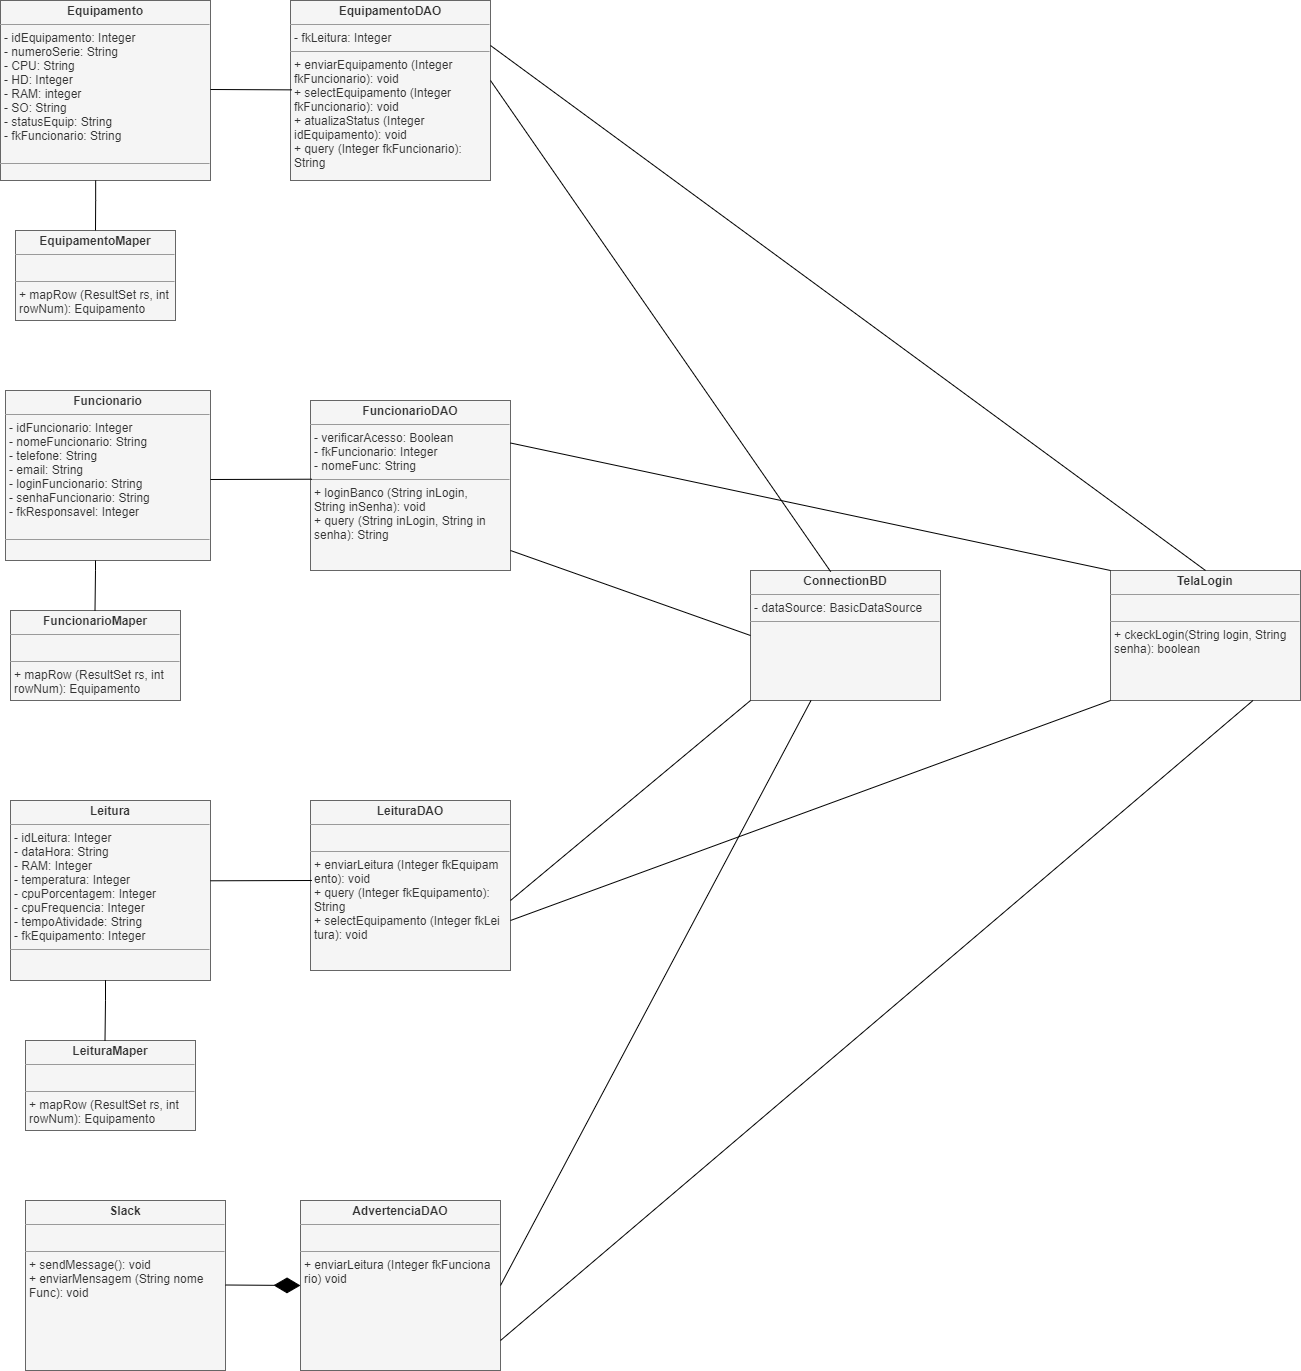

The diagram above was exported from draw.io. Its source (the exported page's mxGraphModel, read from the mxfile embedded in the PNG):
<mxGraphModel dx="741" dy="469" grid="1" gridSize="10" guides="1" tooltips="1" connect="1" arrows="1" fold="1" page="1" pageScale="1" pageWidth="850" pageHeight="1100" math="0" shadow="0">
  <root>
    <mxCell id="0" />
    <mxCell id="1" parent="0" />
    <mxCell id="lYVe0Glomx0xZ60bQW3e-1" value="&lt;p style=&quot;margin: 0px ; margin-top: 4px ; text-align: center&quot;&gt;&lt;b&gt;Equipamento&lt;/b&gt;&lt;/p&gt;&lt;hr size=&quot;1&quot;&gt;&lt;p style=&quot;margin: 0px ; margin-left: 4px&quot;&gt;- idEquipamento: Integer&lt;/p&gt;&lt;p style=&quot;margin: 0px ; margin-left: 4px&quot;&gt;- numeroSerie: String&lt;/p&gt;&lt;p style=&quot;margin: 0px ; margin-left: 4px&quot;&gt;- CPU: String&lt;/p&gt;&lt;p style=&quot;margin: 0px ; margin-left: 4px&quot;&gt;- HD: Integer&lt;/p&gt;&lt;p style=&quot;margin: 0px ; margin-left: 4px&quot;&gt;- RAM: integer&lt;/p&gt;&lt;p style=&quot;margin: 0px ; margin-left: 4px&quot;&gt;- SO: String&lt;/p&gt;&lt;p style=&quot;margin: 0px ; margin-left: 4px&quot;&gt;- statusEquip: String&lt;/p&gt;&lt;p style=&quot;margin: 0px ; margin-left: 4px&quot;&gt;- fkFuncionario: String&lt;/p&gt;&lt;p style=&quot;margin: 0px ; margin-left: 4px&quot;&gt;&lt;br&gt;&lt;/p&gt;&lt;hr size=&quot;1&quot;&gt;&lt;p style=&quot;margin: 0px ; margin-left: 4px&quot;&gt;&lt;br&gt;&lt;/p&gt;" style="verticalAlign=top;align=left;overflow=fill;fontSize=12;fontFamily=Helvetica;html=1;fillColor=#f5f5f5;strokeColor=#666666;fontColor=#333333;" parent="1" vertex="1">
      <mxGeometry x="70" y="40" width="210" height="180" as="geometry" />
    </mxCell>
    <mxCell id="lYVe0Glomx0xZ60bQW3e-2" value="&lt;p style=&quot;margin: 0px ; margin-top: 4px ; text-align: center&quot;&gt;&lt;b&gt;EquipamentoMaper&lt;/b&gt;&lt;/p&gt;&lt;hr size=&quot;1&quot;&gt;&lt;p style=&quot;margin: 0px ; margin-left: 4px&quot;&gt;&lt;br&gt;&lt;/p&gt;&lt;hr size=&quot;1&quot;&gt;&lt;p style=&quot;margin: 0px ; margin-left: 4px&quot;&gt;+ mapRow (ResultSet rs, int&amp;nbsp;&lt;/p&gt;&lt;p style=&quot;margin: 0px ; margin-left: 4px&quot;&gt;rowNum): Equipamento&lt;/p&gt;" style="verticalAlign=top;align=left;overflow=fill;fontSize=12;fontFamily=Helvetica;html=1;fillColor=#f5f5f5;fontColor=#333333;strokeColor=#666666;" parent="1" vertex="1">
      <mxGeometry x="85" y="270" width="160" height="90" as="geometry" />
    </mxCell>
    <mxCell id="lYVe0Glomx0xZ60bQW3e-3" value="&lt;p style=&quot;margin: 0px ; margin-top: 4px ; text-align: center&quot;&gt;&lt;b&gt;EquipamentoDAO&lt;/b&gt;&lt;/p&gt;&lt;hr size=&quot;1&quot;&gt;&lt;p style=&quot;margin: 0px ; margin-left: 4px&quot;&gt;- fkLeitura: Integer&lt;/p&gt;&lt;hr size=&quot;1&quot;&gt;&lt;p style=&quot;margin: 0px ; margin-left: 4px&quot;&gt;+ enviarEquipamento (Integer&amp;nbsp;&lt;/p&gt;&lt;p style=&quot;margin: 0px ; margin-left: 4px&quot;&gt;fkFuncionario): void&lt;/p&gt;&lt;p style=&quot;margin: 0px ; margin-left: 4px&quot;&gt;+ selectEquipamento (Integer&lt;/p&gt;&lt;p style=&quot;margin: 0px ; margin-left: 4px&quot;&gt;fkFuncionario): void&lt;/p&gt;&lt;p style=&quot;margin: 0px ; margin-left: 4px&quot;&gt;+ atualizaStatus (Integer&amp;nbsp;&lt;/p&gt;&lt;p style=&quot;margin: 0px ; margin-left: 4px&quot;&gt;idEquipamento): void&lt;/p&gt;&lt;p style=&quot;margin: 0px ; margin-left: 4px&quot;&gt;+ query (Integer fkFuncionario):&lt;/p&gt;&lt;p style=&quot;margin: 0px ; margin-left: 4px&quot;&gt;String&lt;/p&gt;&lt;p style=&quot;margin: 0px ; margin-left: 4px&quot;&gt;&lt;br&gt;&lt;/p&gt;" style="verticalAlign=top;align=left;overflow=fill;fontSize=12;fontFamily=Helvetica;html=1;fillColor=#f5f5f5;fontColor=#333333;strokeColor=#666666;" parent="1" vertex="1">
      <mxGeometry x="360" y="40" width="200" height="180" as="geometry" />
    </mxCell>
    <mxCell id="lYVe0Glomx0xZ60bQW3e-15" value="&lt;p style=&quot;margin: 0px ; margin-top: 4px ; text-align: center&quot;&gt;&lt;b&gt;Funcionario&lt;/b&gt;&lt;/p&gt;&lt;hr size=&quot;1&quot;&gt;&lt;p style=&quot;margin: 0px ; margin-left: 4px&quot;&gt;- idFuncionario: Integer&lt;/p&gt;&lt;p style=&quot;margin: 0px ; margin-left: 4px&quot;&gt;- nomeFuncionario: String&lt;/p&gt;&lt;p style=&quot;margin: 0px ; margin-left: 4px&quot;&gt;- telefone: String&amp;nbsp;&lt;/p&gt;&lt;p style=&quot;margin: 0px ; margin-left: 4px&quot;&gt;- email: String&lt;/p&gt;&lt;p style=&quot;margin: 0px ; margin-left: 4px&quot;&gt;-&amp;nbsp;&lt;span&gt;loginFuncionario: String&lt;/span&gt;&lt;/p&gt;&lt;p style=&quot;margin: 0px ; margin-left: 4px&quot;&gt;&lt;span&gt;- senhaFuncionario: String&lt;/span&gt;&lt;/p&gt;&lt;p style=&quot;margin: 0px ; margin-left: 4px&quot;&gt;&lt;span&gt;- fkResponsavel: Integer&lt;/span&gt;&lt;/p&gt;&lt;p style=&quot;margin: 0px ; margin-left: 4px&quot;&gt;&lt;br&gt;&lt;/p&gt;&lt;hr size=&quot;1&quot;&gt;&lt;p style=&quot;margin: 0px ; margin-left: 4px&quot;&gt;&lt;br&gt;&lt;/p&gt;" style="verticalAlign=top;align=left;overflow=fill;fontSize=12;fontFamily=Helvetica;html=1;fillColor=#f5f5f5;fontColor=#333333;strokeColor=#666666;" parent="1" vertex="1">
      <mxGeometry x="75" y="430" width="205" height="170" as="geometry" />
    </mxCell>
    <mxCell id="lYVe0Glomx0xZ60bQW3e-16" value="&lt;p style=&quot;margin: 0px ; margin-top: 4px ; text-align: center&quot;&gt;&lt;b&gt;FuncionarioMaper&lt;/b&gt;&lt;/p&gt;&lt;hr size=&quot;1&quot;&gt;&lt;p style=&quot;margin: 0px ; margin-left: 4px&quot;&gt;&lt;br&gt;&lt;/p&gt;&lt;hr size=&quot;1&quot;&gt;&lt;p style=&quot;margin: 0px ; margin-left: 4px&quot;&gt;+ mapRow (ResultSet rs, int&amp;nbsp;&lt;/p&gt;&lt;p style=&quot;margin: 0px ; margin-left: 4px&quot;&gt;rowNum): Equipamento&lt;/p&gt;" style="verticalAlign=top;align=left;overflow=fill;fontSize=12;fontFamily=Helvetica;html=1;fillColor=#f5f5f5;fontColor=#333333;strokeColor=#666666;" parent="1" vertex="1">
      <mxGeometry x="80" y="650" width="170" height="90" as="geometry" />
    </mxCell>
    <mxCell id="lYVe0Glomx0xZ60bQW3e-18" value="&lt;p style=&quot;margin: 0px ; margin-top: 4px ; text-align: center&quot;&gt;&lt;b&gt;FuncionarioDAO&lt;/b&gt;&lt;/p&gt;&lt;hr size=&quot;1&quot;&gt;&lt;p style=&quot;margin: 0px ; margin-left: 4px&quot;&gt;- verificarAcesso: Boolean&lt;/p&gt;&lt;p style=&quot;margin: 0px ; margin-left: 4px&quot;&gt;- fkFuncionario: Integer&lt;/p&gt;&lt;p style=&quot;margin: 0px ; margin-left: 4px&quot;&gt;- nomeFunc: String&lt;/p&gt;&lt;hr size=&quot;1&quot;&gt;&lt;p style=&quot;margin: 0px ; margin-left: 4px&quot;&gt;&lt;span&gt;+ loginBanco (String inLogin,&lt;/span&gt;&lt;br&gt;&lt;/p&gt;&lt;p style=&quot;margin: 0px ; margin-left: 4px&quot;&gt;String inSenha): void&lt;/p&gt;&lt;p style=&quot;margin: 0px 0px 0px 4px&quot;&gt;+ query (String inLogin, String in&lt;/p&gt;&lt;p style=&quot;margin: 0px 0px 0px 4px&quot;&gt;senha):&amp;nbsp;&lt;span&gt;String&lt;/span&gt;&lt;/p&gt;&lt;p style=&quot;margin: 0px ; margin-left: 4px&quot;&gt;&lt;br&gt;&lt;/p&gt;" style="verticalAlign=top;align=left;overflow=fill;fontSize=12;fontFamily=Helvetica;html=1;fillColor=#f5f5f5;fontColor=#333333;strokeColor=#666666;" parent="1" vertex="1">
      <mxGeometry x="380" y="440" width="200" height="170" as="geometry" />
    </mxCell>
    <mxCell id="z0jNbYJLMOjowRO6qVLl-1" value="" style="endArrow=none;html=1;rounded=0;entryX=0.007;entryY=0.463;entryDx=0;entryDy=0;entryPerimeter=0;" parent="1" target="lYVe0Glomx0xZ60bQW3e-18" edge="1">
      <mxGeometry width="50" height="50" relative="1" as="geometry">
        <mxPoint x="280" y="519" as="sourcePoint" />
        <mxPoint x="370" y="650" as="targetPoint" />
        <Array as="points" />
      </mxGeometry>
    </mxCell>
    <mxCell id="z0jNbYJLMOjowRO6qVLl-4" value="" style="endArrow=none;html=1;rounded=0;entryX=0.007;entryY=0.463;entryDx=0;entryDy=0;entryPerimeter=0;" parent="1" edge="1">
      <mxGeometry width="50" height="50" relative="1" as="geometry">
        <mxPoint x="280" y="129" as="sourcePoint" />
        <mxPoint x="361.4000000000001" y="129.36" as="targetPoint" />
      </mxGeometry>
    </mxCell>
    <mxCell id="z0jNbYJLMOjowRO6qVLl-7" value="&lt;p style=&quot;margin: 0px ; margin-top: 4px ; text-align: center&quot;&gt;&lt;b&gt;Leitura&lt;/b&gt;&lt;/p&gt;&lt;hr size=&quot;1&quot;&gt;&lt;p style=&quot;margin: 0px ; margin-left: 4px&quot;&gt;- idLeitura: Integer&lt;/p&gt;&lt;p style=&quot;margin: 0px ; margin-left: 4px&quot;&gt;- dataHora: String&lt;/p&gt;&lt;p style=&quot;margin: 0px ; margin-left: 4px&quot;&gt;- RAM: Integer&amp;nbsp;&lt;/p&gt;&lt;p style=&quot;margin: 0px ; margin-left: 4px&quot;&gt;- temperatura: Integer&lt;/p&gt;&lt;p style=&quot;margin: 0px ; margin-left: 4px&quot;&gt;-&amp;nbsp;&lt;span&gt;cpuPorcentagem: Integer&amp;nbsp;&lt;/span&gt;&lt;/p&gt;&lt;p style=&quot;margin: 0px ; margin-left: 4px&quot;&gt;&lt;span&gt;- cpuFrequencia: Integer&lt;/span&gt;&lt;/p&gt;&lt;p style=&quot;margin: 0px ; margin-left: 4px&quot;&gt;&lt;span&gt;- tempoAtividade: String&lt;/span&gt;&lt;/p&gt;&lt;p style=&quot;margin: 0px ; margin-left: 4px&quot;&gt;- fkEquipamento: Integer&lt;/p&gt;&lt;hr size=&quot;1&quot;&gt;&lt;p style=&quot;margin: 0px ; margin-left: 4px&quot;&gt;&lt;br&gt;&lt;/p&gt;" style="verticalAlign=top;align=left;overflow=fill;fontSize=12;fontFamily=Helvetica;html=1;fillColor=#f5f5f5;fontColor=#333333;strokeColor=#666666;" parent="1" vertex="1">
      <mxGeometry x="80" y="840" width="200" height="180" as="geometry" />
    </mxCell>
    <mxCell id="z0jNbYJLMOjowRO6qVLl-8" value="&lt;p style=&quot;margin: 0px ; margin-top: 4px ; text-align: center&quot;&gt;&lt;b&gt;LeituraMaper&lt;/b&gt;&lt;/p&gt;&lt;hr size=&quot;1&quot;&gt;&lt;p style=&quot;margin: 0px ; margin-left: 4px&quot;&gt;&lt;br&gt;&lt;/p&gt;&lt;hr size=&quot;1&quot;&gt;&lt;p style=&quot;margin: 0px ; margin-left: 4px&quot;&gt;+ mapRow (ResultSet rs, int&amp;nbsp;&lt;/p&gt;&lt;p style=&quot;margin: 0px ; margin-left: 4px&quot;&gt;rowNum): Equipamento&lt;/p&gt;" style="verticalAlign=top;align=left;overflow=fill;fontSize=12;fontFamily=Helvetica;html=1;fillColor=#f5f5f5;fontColor=#333333;strokeColor=#666666;" parent="1" vertex="1">
      <mxGeometry x="95" y="1080" width="170" height="90" as="geometry" />
    </mxCell>
    <mxCell id="z0jNbYJLMOjowRO6qVLl-10" value="&lt;p style=&quot;margin: 0px ; margin-top: 4px ; text-align: center&quot;&gt;&lt;b&gt;LeituraDAO&lt;/b&gt;&lt;/p&gt;&lt;hr size=&quot;1&quot;&gt;&lt;p style=&quot;margin: 0px ; margin-left: 4px&quot;&gt;&lt;br&gt;&lt;/p&gt;&lt;hr size=&quot;1&quot;&gt;&lt;p style=&quot;margin: 0px ; margin-left: 4px&quot;&gt;&lt;span&gt;+ enviarLeitura (Integer fkEquipam&lt;/span&gt;&lt;/p&gt;&lt;p style=&quot;margin: 0px ; margin-left: 4px&quot;&gt;&lt;span&gt;ento&lt;/span&gt;&lt;span&gt;): void&lt;/span&gt;&lt;/p&gt;&lt;p style=&quot;margin: 0px 0px 0px 4px&quot;&gt;+ query (Integer fkEquipamento):&lt;/p&gt;&lt;p style=&quot;margin: 0px 0px 0px 4px&quot;&gt;String&lt;/p&gt;&lt;p style=&quot;margin: 0px 0px 0px 4px&quot;&gt;+ selectEquipamento (Integer fkLei&lt;/p&gt;&lt;p style=&quot;margin: 0px 0px 0px 4px&quot;&gt;tura): void&lt;/p&gt;&lt;p style=&quot;margin: 0px ; margin-left: 4px&quot;&gt;&lt;br&gt;&lt;/p&gt;" style="verticalAlign=top;align=left;overflow=fill;fontSize=12;fontFamily=Helvetica;html=1;fillColor=#f5f5f5;fontColor=#333333;strokeColor=#666666;" parent="1" vertex="1">
      <mxGeometry x="380" y="840" width="200" height="170" as="geometry" />
    </mxCell>
    <mxCell id="z0jNbYJLMOjowRO6qVLl-11" value="" style="endArrow=none;html=1;rounded=0;entryX=0.007;entryY=0.463;entryDx=0;entryDy=0;entryPerimeter=0;" parent="1" edge="1">
      <mxGeometry width="50" height="50" relative="1" as="geometry">
        <mxPoint x="280" y="920.29" as="sourcePoint" />
        <mxPoint x="381.4" y="920" as="targetPoint" />
        <Array as="points" />
      </mxGeometry>
    </mxCell>
    <mxCell id="z0jNbYJLMOjowRO6qVLl-12" value="&lt;p style=&quot;margin: 0px ; margin-top: 4px ; text-align: center&quot;&gt;&lt;b&gt;AdvertenciaDAO&lt;/b&gt;&lt;/p&gt;&lt;hr size=&quot;1&quot;&gt;&lt;p style=&quot;margin: 0px ; margin-left: 4px&quot;&gt;&lt;br&gt;&lt;/p&gt;&lt;hr size=&quot;1&quot;&gt;&lt;p style=&quot;margin: 0px ; margin-left: 4px&quot;&gt;&lt;span&gt;+ enviarLeitura (Integer fkFunciona&lt;/span&gt;&lt;/p&gt;&lt;p style=&quot;margin: 0px ; margin-left: 4px&quot;&gt;&lt;span&gt;rio) void&lt;/span&gt;&lt;/p&gt;&lt;p style=&quot;margin: 0px ; margin-left: 4px&quot;&gt;&lt;br&gt;&lt;/p&gt;" style="verticalAlign=top;align=left;overflow=fill;fontSize=12;fontFamily=Helvetica;html=1;fillColor=#f5f5f5;fontColor=#333333;strokeColor=#666666;" parent="1" vertex="1">
      <mxGeometry x="370" y="1240" width="200" height="170" as="geometry" />
    </mxCell>
    <mxCell id="z0jNbYJLMOjowRO6qVLl-13" value="&lt;p style=&quot;margin: 0px ; margin-top: 4px ; text-align: center&quot;&gt;&lt;b&gt;Slack&lt;/b&gt;&lt;/p&gt;&lt;hr size=&quot;1&quot;&gt;&lt;p style=&quot;margin: 0px ; margin-left: 4px&quot;&gt;&lt;br&gt;&lt;/p&gt;&lt;hr size=&quot;1&quot;&gt;&lt;p style=&quot;margin: 0px ; margin-left: 4px&quot;&gt;&lt;span&gt;+ sendMessage(): void&lt;/span&gt;&lt;/p&gt;&lt;p style=&quot;margin: 0px ; margin-left: 4px&quot;&gt;&lt;span&gt;+ enviarMensagem (String nome&lt;/span&gt;&lt;/p&gt;&lt;p style=&quot;margin: 0px ; margin-left: 4px&quot;&gt;&lt;span&gt;Func): void&lt;/span&gt;&lt;/p&gt;&lt;p style=&quot;margin: 0px ; margin-left: 4px&quot;&gt;&lt;br&gt;&lt;/p&gt;" style="verticalAlign=top;align=left;overflow=fill;fontSize=12;fontFamily=Helvetica;html=1;fillColor=#f5f5f5;fontColor=#333333;strokeColor=#666666;" parent="1" vertex="1">
      <mxGeometry x="95" y="1240" width="200" height="170" as="geometry" />
    </mxCell>
    <mxCell id="ud3PCHo453yVh2-AJZPe-1" value="" style="endArrow=diamondThin;endFill=1;endSize=24;html=1;rounded=0;" parent="1" edge="1">
      <mxGeometry width="160" relative="1" as="geometry">
        <mxPoint x="295" y="1324.5" as="sourcePoint" />
        <mxPoint x="370" y="1325" as="targetPoint" />
      </mxGeometry>
    </mxCell>
    <mxCell id="ud3PCHo453yVh2-AJZPe-4" value="&lt;p style=&quot;margin: 0px ; margin-top: 4px ; text-align: center&quot;&gt;&lt;b&gt;ConnectionBD&lt;/b&gt;&lt;/p&gt;&lt;hr size=&quot;1&quot;&gt;&lt;p style=&quot;margin: 0px ; margin-left: 4px&quot;&gt;- dataSource: BasicDataSource&lt;/p&gt;&lt;hr size=&quot;1&quot;&gt;&lt;p style=&quot;margin: 0px ; margin-left: 4px&quot;&gt;&lt;br&gt;&lt;/p&gt;" style="verticalAlign=top;align=left;overflow=fill;fontSize=12;fontFamily=Helvetica;html=1;fillColor=#f5f5f5;fontColor=#333333;strokeColor=#666666;" parent="1" vertex="1">
      <mxGeometry x="820" y="610" width="190" height="130" as="geometry" />
    </mxCell>
    <mxCell id="ud3PCHo453yVh2-AJZPe-5" value="&lt;p style=&quot;margin: 0px ; margin-top: 4px ; text-align: center&quot;&gt;&lt;b&gt;TelaLogin&lt;/b&gt;&lt;/p&gt;&lt;hr size=&quot;1&quot;&gt;&lt;p style=&quot;margin: 0px ; margin-left: 4px&quot;&gt;&lt;br&gt;&lt;/p&gt;&lt;hr size=&quot;1&quot;&gt;&lt;p style=&quot;margin: 0px ; margin-left: 4px&quot;&gt;+ ckeckLogin(String login, String&lt;/p&gt;&lt;p style=&quot;margin: 0px ; margin-left: 4px&quot;&gt;senha): boolean&lt;/p&gt;" style="verticalAlign=top;align=left;overflow=fill;fontSize=12;fontFamily=Helvetica;html=1;fillColor=#f5f5f5;fontColor=#333333;strokeColor=#666666;" parent="1" vertex="1">
      <mxGeometry x="1180" y="610" width="190" height="130" as="geometry" />
    </mxCell>
    <mxCell id="ud3PCHo453yVh2-AJZPe-11" value="" style="endArrow=none;html=1;rounded=0;entryX=0.422;entryY=0.009;entryDx=0;entryDy=0;entryPerimeter=0;" parent="1" target="ud3PCHo453yVh2-AJZPe-4" edge="1">
      <mxGeometry width="50" height="50" relative="1" as="geometry">
        <mxPoint x="560" y="120" as="sourcePoint" />
        <mxPoint x="840" y="120" as="targetPoint" />
      </mxGeometry>
    </mxCell>
    <mxCell id="ud3PCHo453yVh2-AJZPe-14" value="" style="endArrow=none;html=1;rounded=0;entryX=0;entryY=1;entryDx=0;entryDy=0;" parent="1" target="ud3PCHo453yVh2-AJZPe-4" edge="1">
      <mxGeometry width="50" height="50" relative="1" as="geometry">
        <mxPoint x="580" y="940" as="sourcePoint" />
        <mxPoint x="680" y="830" as="targetPoint" />
      </mxGeometry>
    </mxCell>
    <mxCell id="ud3PCHo453yVh2-AJZPe-15" value="" style="endArrow=none;html=1;rounded=0;exitX=1;exitY=0.5;exitDx=0;exitDy=0;" parent="1" source="z0jNbYJLMOjowRO6qVLl-12" target="ud3PCHo453yVh2-AJZPe-4" edge="1">
      <mxGeometry width="50" height="50" relative="1" as="geometry">
        <mxPoint x="620" y="1290" as="sourcePoint" />
        <mxPoint x="670" y="1240" as="targetPoint" />
      </mxGeometry>
    </mxCell>
    <mxCell id="ud3PCHo453yVh2-AJZPe-16" value="" style="endArrow=none;html=1;rounded=0;exitX=1;exitY=0.25;exitDx=0;exitDy=0;entryX=0.5;entryY=0;entryDx=0;entryDy=0;" parent="1" source="lYVe0Glomx0xZ60bQW3e-3" target="ud3PCHo453yVh2-AJZPe-5" edge="1">
      <mxGeometry width="50" height="50" relative="1" as="geometry">
        <mxPoint x="669.8199999999999" y="70" as="sourcePoint" />
        <mxPoint x="1230" y="530" as="targetPoint" />
      </mxGeometry>
    </mxCell>
    <mxCell id="ud3PCHo453yVh2-AJZPe-17" value="" style="endArrow=none;html=1;rounded=0;entryX=0;entryY=0.5;entryDx=0;entryDy=0;" parent="1" target="ud3PCHo453yVh2-AJZPe-4" edge="1">
      <mxGeometry width="50" height="50" relative="1" as="geometry">
        <mxPoint x="580" y="590" as="sourcePoint" />
        <mxPoint x="880" y="560" as="targetPoint" />
      </mxGeometry>
    </mxCell>
    <mxCell id="ud3PCHo453yVh2-AJZPe-18" value="" style="endArrow=none;html=1;rounded=0;exitX=1;exitY=0.25;exitDx=0;exitDy=0;entryX=0;entryY=0;entryDx=0;entryDy=0;" parent="1" source="lYVe0Glomx0xZ60bQW3e-18" target="ud3PCHo453yVh2-AJZPe-5" edge="1">
      <mxGeometry width="50" height="50" relative="1" as="geometry">
        <mxPoint x="770" y="770" as="sourcePoint" />
        <mxPoint x="820" y="720" as="targetPoint" />
      </mxGeometry>
    </mxCell>
    <mxCell id="ud3PCHo453yVh2-AJZPe-19" value="" style="endArrow=none;html=1;rounded=0;exitX=1;exitY=0.25;exitDx=0;exitDy=0;entryX=0;entryY=1;entryDx=0;entryDy=0;" parent="1" target="ud3PCHo453yVh2-AJZPe-5" edge="1">
      <mxGeometry width="50" height="50" relative="1" as="geometry">
        <mxPoint x="580" y="960.0000000000002" as="sourcePoint" />
        <mxPoint x="1179.9999999999995" y="1087.5000000000002" as="targetPoint" />
      </mxGeometry>
    </mxCell>
    <mxCell id="ud3PCHo453yVh2-AJZPe-20" value="" style="endArrow=none;html=1;rounded=0;entryX=0.75;entryY=1;entryDx=0;entryDy=0;" parent="1" target="ud3PCHo453yVh2-AJZPe-5" edge="1">
      <mxGeometry width="50" height="50" relative="1" as="geometry">
        <mxPoint x="570" y="1380" as="sourcePoint" />
        <mxPoint x="720" y="1300" as="targetPoint" />
      </mxGeometry>
    </mxCell>
    <mxCell id="aRhMWVBX2G4dkq3LPDZ--1" value="" style="endArrow=none;html=1;rounded=0;" parent="1" edge="1">
      <mxGeometry width="50" height="50" relative="1" as="geometry">
        <mxPoint x="174.5" y="1080" as="sourcePoint" />
        <mxPoint x="175" y="1019.71" as="targetPoint" />
        <Array as="points">
          <mxPoint x="175" y="1039.71" />
        </Array>
      </mxGeometry>
    </mxCell>
    <mxCell id="aRhMWVBX2G4dkq3LPDZ--2" value="" style="endArrow=none;html=1;rounded=0;" parent="1" edge="1">
      <mxGeometry width="50" height="50" relative="1" as="geometry">
        <mxPoint x="164.5" y="650" as="sourcePoint" />
        <mxPoint x="165" y="600" as="targetPoint" />
        <Array as="points">
          <mxPoint x="165" y="609.71" />
        </Array>
      </mxGeometry>
    </mxCell>
    <mxCell id="aRhMWVBX2G4dkq3LPDZ--3" value="" style="endArrow=none;html=1;rounded=0;" parent="1" edge="1">
      <mxGeometry width="50" height="50" relative="1" as="geometry">
        <mxPoint x="165" y="270" as="sourcePoint" />
        <mxPoint x="165.16" y="220" as="targetPoint" />
        <Array as="points">
          <mxPoint x="165.16" y="240" />
        </Array>
      </mxGeometry>
    </mxCell>
  </root>
</mxGraphModel>